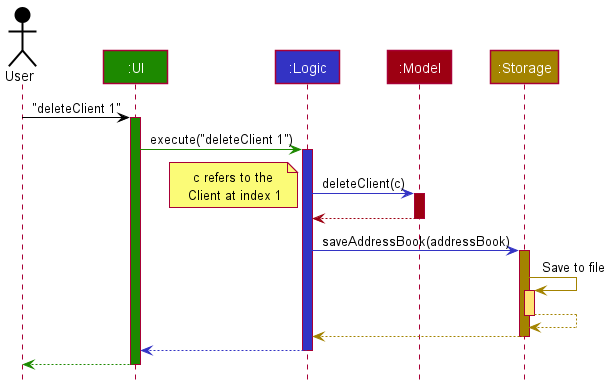

The diagram above was rendered by PlantUML. Its source (embedded in the PNG):
@startuml
!include style.puml

Actor User as user USER_COLOR
Participant ":UI" as ui UI_COLOR
Participant ":Logic" as logic LOGIC_COLOR
Participant ":Model" as model MODEL_COLOR
Participant ":Storage" as storage STORAGE_COLOR

user -[USER_COLOR]> ui : "deleteClient 1"
activate ui UI_COLOR

ui -[UI_COLOR]> logic : execute("deleteClient 1")
activate logic LOGIC_COLOR


logic -[LOGIC_COLOR]> model : deleteClient(c)
activate model MODEL_COLOR
note left: c refers to the\n Client at index 1
model -[MODEL_COLOR]-> logic
deactivate model

logic -[LOGIC_COLOR]> storage : saveAddressBook(addressBook)
activate storage STORAGE_COLOR

storage -[STORAGE_COLOR]> storage : Save to file
activate storage STORAGE_COLOR_T1
storage --[STORAGE_COLOR]> storage
deactivate storage

storage --[STORAGE_COLOR]> logic
deactivate storage

logic --[LOGIC_COLOR]> ui
deactivate logic

ui--[UI_COLOR]> user
deactivate ui
@enduml